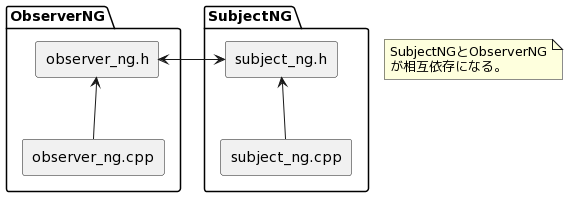

The diagram above was rendered by PlantUML. Its source (embedded in the PNG):
@startuml
package  ObserverNG {
    agent "observer_ng.h" as observer_ng_h
    agent "observer_ng.cpp" as observer_ng_cpp
}

package  SubjectNG {
    agent "subject_ng.h" as   subject_ng_h
    agent "subject_ng.cpp" as subject_ng_cpp
}

observer_ng_h   <-right->  subject_ng_h
observer_ng_cpp -up->      observer_ng_h
subject_ng_cpp  -up->      subject_ng_h

note as N
SubjectNGとObserverNG
が相互依存になる。
end note
@enduml